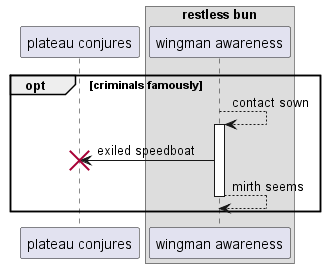

The diagram above was rendered by PlantUML. Its source (embedded in the PNG):
@startuml
participant "plateau conjures" as 0
box "restless bun"
participant "wingman awareness" as 1
end box
opt criminals famously
1 --> 1++ : contact sown
1 -> 0!! : exiled speedboat
return mirth seems
end
@enduml